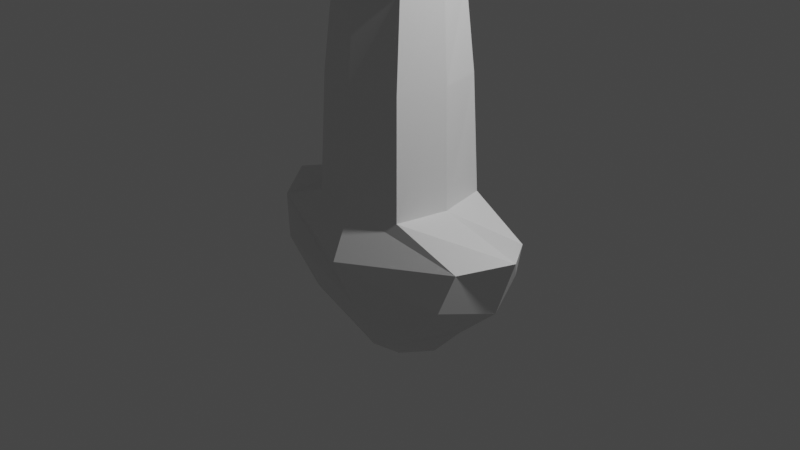 # Source: Sword.blend  (saved by Blender 3.2.14; exported with 4.5.12 LTS)
import bpy
from mathutils import Matrix  # noqa: F401  (used for matrix-valued properties, if any)

bpy.ops.wm.read_factory_settings(use_empty=True)
scene = bpy.context.scene
scene.name = 'Scene'

# ---- collections
col_collection = bpy.data.collections.new('Collection'); scene.collection.children.link(col_collection)

# ---- materials (node trees are filled in below, after node groups)
mat_material = bpy.data.materials.new('Material')
mat_material.alpha_threshold = 0.0
mat_material.use_transparent_shadow = False
mat_material.line_color = (0.0, 0.0, 0.0, 1.0)

# ---- material node trees
mat_material.use_nodes = True; mat_material.node_tree.nodes.clear()
_N = mat_material.node_tree.nodes; _L = mat_material.node_tree.links
n0 = _N.new('ShaderNodeOutputMaterial'); n0.name = 'Material Output'; n0.location = (300, 300)
n1 = _N.new('ShaderNodeBsdfPrincipled'); n1.name = 'Principled BSDF'; n1.location = (10, 300)
n1.distribution = 'GGX'
n1.subsurface_method = 'RANDOM_WALK_SKIN'
n1.inputs[2].default_value = 0.4
n1.inputs[3].default_value = 1.45
n1.inputs[27].default_value = (0.0, 0.0, 0.0, 1.0)
n1.inputs[28].default_value = 1.0
_L.new(n1.outputs[0], n0.inputs[0])
n0.is_active_output = True

# ---- world
world_world = bpy.data.worlds.new('World'); scene.world = world_world
world_world.use_nodes = True; world_world.node_tree.nodes.clear()
_N = world_world.node_tree.nodes; _L = world_world.node_tree.links
n0 = _N.new('ShaderNodeOutputWorld'); n0.name = 'World Output'; n0.location = (300, 300)
n1 = _N.new('ShaderNodeBackground'); n1.name = 'Background'; n1.location = (10, 300)
n1.inputs[0].default_value = (0.05088, 0.05088, 0.05088, 1.0)
_L.new(n1.outputs[0], n0.inputs[0])
n0.is_active_output = True
world_world.color = (0.05088, 0.05088, 0.05088)
world_world.use_sun_shadow = False
world_world.sun_shadow_jitter_overblur = 0.0

# ---- cameras
cam_camera = bpy.data.cameras.new('Camera')
cam_camera.clip_end = 100.0
cam_camera.ortho_scale = 7.314

# ---- lights
light_light = bpy.data.lights.new('Light', 'POINT')
light_light.transmission_factor = 0.0
light_light.energy = 1000.0
light_light.shadow_soft_size = 0.1
light_light.shadow_maximum_resolution = 0.006
light_light.use_absolute_resolution = True

# ---- meshes
me_cube = bpy.data.meshes.new('Cube')
me_cube.from_pydata([(0.5029, 0.5029, 1.563), (0.7213, 0.4942, -0.8758), (0.5029, -0.5029, 1.563), (0.7213, -0.4942, -0.8758), (-0.5029, 0.5029, 1.563), (-0.7213, 0.4942, -0.8758), (-0.5029, -0.5029, 1.563), (-0.7213, -0.4942, -0.8758), (0.0, 0.504, -1.032), (0.0, -0.6355, 1.572), (0.0, -0.504, -1.032), (0.0, 0.6355, 1.572), (1.245, 0.4631, 0.01187), (-1.245, -0.4631, 0.01187), (1.245, -0.4631, 0.01187), (-1.245, 0.4631, 0.01187), (0.0, 0.8775, -0.1728), (0.0, -0.8775, -0.1728), (-0.8778, 0.0, -0.9605), (0.6355, 0.0, 1.572), (-0.6355, 0.0, 1.572), (0.8778, 0.0, -0.9605), (1.562, -1.916e-10, 0.09329), (-1.562, -1.916e-10, 0.09329), (0.0, -0.6663, 0.3226), (-0.5488, -0.5488, 0.3226), (0.6663, -4.274e-09, 0.3226), (0.5488, -0.5488, 0.3226), (-0.6663, -4.274e-09, 0.3226), (-0.5488, 0.5488, 0.3226), (0.0, 0.6663, 0.3226), (0.5488, 0.5488, 0.3226), (0.4316, 0.4316, 5.702), (-1.343, 0.0, -0.5325), (-1.109, -0.5465, -0.4167), (0.0, 0.6466, -0.7275), (-1.109, 0.5465, -0.4167), (0.0, -0.6466, -0.7275), (1.109, -0.5465, -0.4167), (1.343, 0.0, -0.5325), (1.109, 0.5465, -0.4167), (0.2977, 0.3602, -1.221), (0.2977, -0.3602, -1.221), (-0.2977, 0.3602, -1.221), (-0.2977, -0.3602, -1.221), (0.0, 0.3647, -1.33), (0.0, -0.3647, -1.33), (-0.5323, 0.0, -1.33), (0.5323, 0.0, -1.33), (0.0, 0.0, -1.611), (0.4451, 0.4451, 4.379), (0.4451, -0.4451, 4.379), (-0.4451, 0.4451, 4.379), (-0.4451, -0.4451, 4.379), (-4.712e-10, -0.5616, 4.4), (-3.206e-10, 0.5616, 4.4), (0.5616, -1.603e-10, 4.4), (-0.5616, -2.356e-10, 4.4), (0.4316, -0.4316, 5.702), (-0.4316, 0.4316, 5.702), (-0.4316, -0.4316, 5.702), (-4.712e-10, -0.4767, 5.842), (-3.206e-10, 0.4767, 5.842), (0.4767, -1.603e-10, 5.555), (-0.4767, -2.356e-10, 5.555), (1.722, 0.4917, 6.724), (1.514, 0.5013, 5.997), (1.514, -0.5013, 5.997), (-1.514, 0.5013, 5.997), (-1.514, -0.5013, 5.997), (1.251e-09, -0.7456, 6.146), (1.487e-09, 0.7456, 6.146), (1.911, -1.178e-10, 5.928), (-1.911, -8.085e-11, 5.928), (1.722, -0.4917, 6.724), (-1.722, 0.4917, 6.724), (-1.722, -0.4917, 6.724), (8.051e-10, -0.6666, 7.268), (1.089e-09, 0.6666, 7.268), (2.252, -1.123e-10, 6.61), (-2.252, -8.085e-11, 6.61), (1.38, 0.4455, 7.204), (1.38, -0.4455, 7.204), (-1.38, 0.4455, 7.204), (-1.38, -0.4455, 7.204), (5.585e-10, -0.4923, 7.584), (7.386e-10, 0.4923, 7.584), (2.112, -1.444e-10, 7.072), (-2.112, -1.854e-10, 7.072), (0.9656, 0.3654, 19.21), (0.9656, -0.3654, 19.21), (-0.9656, 0.3654, 19.21), (-0.9656, -0.3654, 19.21), (3.062e-10, -0.2535, 22.25), (4.05e-10, 0.2535, 22.25), (1.283, -7.917e-11, 21.93), (-1.283, -1.017e-10, 21.93), (2.604e-10, -1.606e-10, 25.58), (-7.51e-11, 0.5235, 2.936), (-0.4253, 0.3865, 2.932), (-0.5523, -5.519e-11, 2.936), (-0.4253, -0.3865, 2.932), (0.4253, 0.3865, 2.932), (0.5523, -5.519e-11, 2.936), (0.4253, -0.3865, 2.932), (-1.457e-10, -0.5235, 2.936), (-3.528e-11, -0.5583, 2.491), (0.4515, 0.4126, 2.489), (0.4515, -0.4126, 2.489), (0.5872, -1.764e-11, 2.491), (-0.5872, 0.0, 2.491), (-0.4515, 0.4126, 2.489), (-0.4515, -0.4126, 2.489), (0.0, 0.5583, 2.491), (0.5873, 0.4612, 2.757), (0.5847, 0.4645, 2.626), (0.5873, -0.4612, 2.757), (0.5847, -0.4645, 2.626), (-0.5873, 0.4612, 2.757), (-0.5847, 0.4645, 2.626), (-0.5873, -0.4612, 2.757), (-0.5847, -0.4645, 2.626), (-1.437e-10, -0.6432, 2.627), (-1.831e-10, -0.6405, 2.761), (0.0, 0.6432, 2.627), (-2.077e-11, 0.6405, 2.761), (0.7693, -4.815e-11, 2.634), (0.7716, -5.965e-11, 2.756), (-0.7693, 1.026e-12, 2.634), (-0.7716, -1.304e-11, 2.756), (-1.173, 0.4054, 13.86), (-1.923, -1.435e-10, 14.02), (-1.173, -0.4054, 13.86), (4.323e-10, -0.4482, 14.0), (5.718e-10, 0.4482, 14.0), (1.173, 0.4054, 13.86), (1.923, -1.118e-10, 14.02), (1.173, -0.4054, 13.86), (-2.018, -1.644e-10, 10.55), (-1.276, -0.4255, 10.53), (6.552e-10, 0.4702, 9.993), (1.276, 0.4255, 10.53), (1.276, -0.4255, 10.53), (-1.276, 0.4255, 10.53), (4.954e-10, -0.4702, 9.993), (2.018, -1.281e-10, 10.55), (-1.069, 0.3854, 17.18), (3.693e-10, -0.4261, 17.6), (1.828, -9.547e-11, 18.7), (-1.828, -1.226e-10, 18.7), (-1.069, -0.3854, 17.18), (4.884e-10, 0.4261, 17.6), (1.069, 0.3854, 17.18), (1.069, -0.3854, 17.18)], [], [(120, 123, 105, 101), (17, 24, 25, 13), (23, 28, 29, 15), (8, 1, 41, 45), (22, 26, 27, 14), (16, 30, 31, 12), (15, 29, 30, 16), (18, 5, 43, 47), (14, 27, 24, 17), (123, 116, 104, 105), (38, 14, 17, 37), (36, 15, 16, 35), (35, 16, 12, 40), (39, 22, 14, 38), (33, 23, 15, 36), (37, 17, 13, 34), (34, 13, 23, 33), (40, 12, 22, 39), (127, 114, 102, 103), (5, 8, 45, 43), (12, 31, 26, 22), (1, 21, 48, 41), (13, 25, 28, 23), (118, 129, 100, 99), (9, 6, 25, 24), (19, 2, 27, 26), (20, 4, 29, 28), (11, 0, 31, 30), (2, 9, 24, 27), (4, 11, 30, 29), (0, 19, 26, 31), (6, 20, 28, 25), (104, 103, 56, 51), (102, 98, 55, 50), (98, 99, 52, 55), (100, 101, 53, 57), (129, 120, 101, 100), (125, 118, 99, 98), (114, 125, 98, 102), (18, 7, 34, 33), (8, 5, 36, 35), (10, 3, 38, 37), (21, 1, 40, 39), (1, 8, 35, 40), (7, 10, 37, 34), (5, 18, 33, 36), (3, 21, 39, 38), (49, 48, 42, 46), (47, 49, 46, 44), (43, 45, 49, 47), (45, 41, 48, 49), (3, 10, 46, 42), (7, 18, 47, 44), (21, 3, 42, 48), (10, 7, 44, 46), (54, 51, 58, 61), (56, 50, 32, 63), (51, 56, 63, 58), (50, 55, 62, 32), (103, 102, 50, 56), (105, 104, 51, 54), (99, 100, 57, 52), (101, 105, 54, 53), (58, 63, 72, 67), (32, 62, 71, 66), (62, 59, 68, 71), (64, 60, 69, 73), (52, 57, 64, 59), (53, 54, 61, 60), (57, 53, 60, 64), (55, 52, 59, 62), (71, 68, 75, 78), (73, 69, 76, 80), (69, 70, 77, 76), (68, 73, 80, 75), (63, 32, 66, 72), (61, 58, 67, 70), (59, 64, 73, 68), (60, 61, 70, 69), (78, 75, 83, 86), (80, 76, 84, 88), (76, 77, 85, 84), (75, 80, 88, 83), (66, 71, 78, 65), (67, 72, 79, 74), (72, 66, 65, 79), (70, 67, 74, 77), (152, 151, 94, 89), (151, 146, 91, 94), (149, 150, 92, 96), (150, 147, 93, 92), (65, 78, 86, 81), (74, 79, 87, 82), (79, 65, 81, 87), (77, 74, 82, 85), (97, 96, 92, 93), (95, 97, 93, 90), (89, 94, 97, 95), (94, 91, 96, 97), (153, 148, 95, 90), (148, 152, 89, 95), (147, 153, 90, 93), (146, 149, 96, 91), (110, 112, 121, 128), (113, 111, 119, 124), (108, 109, 126, 117), (116, 127, 103, 104), (112, 106, 122, 121), (111, 110, 128, 119), (109, 107, 115, 126), (106, 108, 117, 122), (0, 11, 113, 107), (11, 4, 111, 113), (20, 6, 112, 110), (6, 9, 106, 112), (2, 19, 109, 108), (19, 0, 107, 109), (9, 2, 108, 106), (4, 20, 110, 111), (123, 120, 121, 122), (127, 116, 117, 126), (129, 118, 119, 128), (125, 114, 115, 124), (116, 123, 122, 117), (118, 125, 124, 119), (114, 127, 126, 115), (120, 129, 128, 121), (107, 113, 124, 115), (143, 138, 131, 130), (144, 142, 137, 133), (145, 141, 135, 136), (142, 145, 136, 137), (139, 144, 133, 132), (138, 139, 132, 131), (140, 143, 130, 134), (141, 140, 134, 135), (81, 86, 140, 141), (86, 83, 143, 140), (88, 84, 139, 138), (84, 85, 144, 139), (82, 87, 145, 142), (87, 81, 141, 145), (85, 82, 142, 144), (83, 88, 138, 143), (130, 131, 149, 146), (133, 137, 153, 147), (136, 135, 152, 148), (137, 136, 148, 153), (132, 133, 147, 150), (131, 132, 150, 149), (134, 130, 146, 151), (135, 134, 151, 152)])
_uv = me_cube.uv_layers.new(name='UVMap')
_uv.uv.foreach_set('vector', [0.8252, 0.7002, 0.75, 0.7002, 0.75, 0.7002, 0.8252, 0.7002, 0.5, 0.875, 0.625, 0.875, 0.625, 1.0, 0.5, 1.0, 0.5, 0.125, 0.625, 0.125, 0.625, 0.25, 0.5, 0.25, 0.25, 0.5422, 0.3328, 0.5422, 0.3328, 0.5422, 0.25, 0.5422, 0.5, 0.625, 0.625, 0.625, 0.625, 0.75, 0.5, 0.75, 0.5, 0.375, 0.625, 0.375, 0.625, 0.5, 0.5, 0.5, 0.5, 0.25, 0.625, 0.25, 0.625, 0.375, 0.5, 0.375, 0.1672, 0.625, 0.1672, 0.5422, 0.1672, 0.5422, 0.1672, 0.625, 0.5, 0.75, 0.625, 0.75, 0.625, 0.875, 0.5, 0.875, 0.75, 0.7002, 0.6748, 0.7002, 0.6748, 0.7002, 0.75, 0.7002, 0.375, 0.75, 0.5, 0.75, 0.5, 0.875, 0.375, 0.875, 0.375, 0.25, 0.5, 0.25, 0.5, 0.375, 0.375, 0.375, 0.375, 0.375, 0.5, 0.375, 0.5, 0.5, 0.375, 0.5, 0.375, 0.625, 0.5, 0.625, 0.5, 0.75, 0.375, 0.75, 0.375, 0.125, 0.5, 0.125, 0.5, 0.25, 0.375, 0.25, 0.375, 0.875, 0.5, 0.875, 0.5, 1.0, 0.375, 1.0, 0.375, 0.0, 0.5, 0.0, 0.5, 0.125, 0.375, 0.125, 0.375, 0.5, 0.5, 0.5, 0.5, 0.625, 0.375, 0.625, 0.6748, 0.625, 0.6748, 0.5498, 0.6748, 0.5498, 0.6748, 0.625, 0.1672, 0.5422, 0.25, 0.5422, 0.25, 0.5422, 0.1672, 0.5422, 0.5, 0.5, 0.625, 0.5, 0.625, 0.625, 0.5, 0.625, 0.3328, 0.5422, 0.3328, 0.625, 0.3328, 0.625, 0.3328, 0.5422, 0.5, 0.0, 0.625, 0.0, 0.625, 0.125, 0.5, 0.125, 0.8252, 0.5498, 0.8252, 0.625, 0.8252, 0.625, 0.8252, 0.5498, 0.75, 0.7002, 0.8252, 0.7002, 0.875, 0.75, 0.75, 0.75, 0.6748, 0.625, 0.6748, 0.7002, 0.625, 0.75, 0.625, 0.625, 0.8252, 0.625, 0.8252, 0.5498, 0.875, 0.5, 0.875, 0.625, 0.75, 0.5498, 0.6748, 0.5498, 0.625, 0.5, 0.75, 0.5, 0.6748, 0.7002, 0.75, 0.7002, 0.75, 0.75, 0.625, 0.75, 0.8252, 0.5498, 0.75, 0.5498, 0.75, 0.5, 0.875, 0.5, 0.6748, 0.5498, 0.6748, 0.625, 0.625, 0.625, 0.625, 0.5, 0.8252, 0.7002, 0.8252, 0.625, 0.875, 0.625, 0.875, 0.75, 0.6748, 0.7002, 0.6748, 0.625, 0.6748, 0.625, 0.6748, 0.7002, 0.6748, 0.5498, 0.75, 0.5498, 0.75, 0.5498, 0.6748, 0.5498, 0.75, 0.5498, 0.8252, 0.5498, 0.8252, 0.5498, 0.75, 0.5498, 0.8252, 0.625, 0.8252, 0.7002, 0.8252, 0.7002, 0.8252, 0.625, 0.8252, 0.625, 0.8252, 0.7002, 0.8252, 0.7002, 0.8252, 0.625, 0.75, 0.5498, 0.8252, 0.5498, 0.8252, 0.5498, 0.75, 0.5498, 0.6748, 0.5498, 0.75, 0.5498, 0.75, 0.5498, 0.6748, 0.5498, 0.1672, 0.625, 0.1672, 0.7078, 0.125, 0.75, 0.125, 0.625, 0.25, 0.5422, 0.1672, 0.5422, 0.125, 0.5, 0.25, 0.5, 0.25, 0.7078, 0.3328, 0.7078, 0.375, 0.75, 0.25, 0.75, 0.3328, 0.625, 0.3328, 0.5422, 0.375, 0.5, 0.375, 0.625, 0.3328, 0.5422, 0.25, 0.5422, 0.25, 0.5, 0.375, 0.5, 0.1672, 0.7078, 0.25, 0.7078, 0.25, 0.75, 0.125, 0.75, 0.1672, 0.5422, 0.1672, 0.625, 0.125, 0.625, 0.125, 0.5, 0.3328, 0.7078, 0.3328, 0.625, 0.375, 0.625, 0.375, 0.75, 0.25, 0.625, 0.3328, 0.625, 0.3328, 0.7078, 0.25, 0.7078, 0.1672, 0.625, 0.25, 0.625, 0.25, 0.7078, 0.1672, 0.7078, 0.1672, 0.5422, 0.25, 0.5422, 0.25, 0.625, 0.1672, 0.625, 0.25, 0.5422, 0.3328, 0.5422, 0.3328, 0.625, 0.25, 0.625, 0.3328, 0.7078, 0.25, 0.7078, 0.25, 0.7078, 0.3328, 0.7078, 0.1672, 0.7078, 0.1672, 0.625, 0.1672, 0.625, 0.1672, 0.7078, 0.3328, 0.625, 0.3328, 0.7078, 0.3328, 0.7078, 0.3328, 0.625, 0.25, 0.7078, 0.1672, 0.7078, 0.1672, 0.7078, 0.25, 0.7078, 0.75, 0.7002, 0.6748, 0.7002, 0.6748, 0.7002, 0.75, 0.7002, 0.6748, 0.625, 0.6748, 0.5498, 0.6748, 0.5498, 0.6748, 0.625, 0.6748, 0.7002, 0.6748, 0.625, 0.6748, 0.625, 0.6748, 0.7002, 0.6748, 0.5498, 0.75, 0.5498, 0.75, 0.5498, 0.6748, 0.5498, 0.6748, 0.625, 0.6748, 0.5498, 0.6748, 0.5498, 0.6748, 0.625, 0.75, 0.7002, 0.6748, 0.7002, 0.6748, 0.7002, 0.75, 0.7002, 0.8252, 0.5498, 0.8252, 0.625, 0.8252, 0.625, 0.8252, 0.5498, 0.8252, 0.7002, 0.75, 0.7002, 0.75, 0.7002, 0.8252, 0.7002, 0.6748, 0.7002, 0.6748, 0.625, 0.6748, 0.625, 0.6748, 0.7002, 0.6748, 0.5498, 0.75, 0.5498, 0.75, 0.5498, 0.6748, 0.5498, 0.75, 0.5498, 0.8252, 0.5498, 0.8252, 0.5498, 0.75, 0.5498, 0.8252, 0.625, 0.8252, 0.7002, 0.8252, 0.7002, 0.8252, 0.625, 0.8252, 0.5498, 0.8252, 0.625, 0.8252, 0.625, 0.8252, 0.5498, 0.8252, 0.7002, 0.75, 0.7002, 0.75, 0.7002, 0.8252, 0.7002, 0.8252, 0.625, 0.8252, 0.7002, 0.8252, 0.7002, 0.8252, 0.625, 0.75, 0.5498, 0.8252, 0.5498, 0.8252, 0.5498, 0.75, 0.5498, 0.75, 0.5498, 0.8252, 0.5498, 0.8252, 0.5498, 0.75, 0.5498, 0.8252, 0.625, 0.8252, 0.7002, 0.8252, 0.7002, 0.8252, 0.625, 0.8252, 0.7002, 0.75, 0.7002, 0.75, 0.7002, 0.8252, 0.7002, 0.8252, 0.5498, 0.8252, 0.625, 0.8252, 0.625, 0.8252, 0.5498, 0.6748, 0.625, 0.6748, 0.5498, 0.6748, 0.5498, 0.6748, 0.625, 0.75, 0.7002, 0.6748, 0.7002, 0.6748, 0.7002, 0.75, 0.7002, 0.8252, 0.5498, 0.8252, 0.625, 0.8252, 0.625, 0.8252, 0.5498, 0.8252, 0.7002, 0.75, 0.7002, 0.75, 0.7002, 0.8252, 0.7002, 0.75, 0.5498, 0.8252, 0.5498, 0.8252, 0.5498, 0.75, 0.5498, 0.8252, 0.625, 0.8252, 0.7002, 0.8252, 0.7002, 0.8252, 0.625, 0.8252, 0.7002, 0.75, 0.7002, 0.75, 0.7002, 0.8252, 0.7002, 0.8252, 0.5498, 0.8252, 0.625, 0.8252, 0.625, 0.8252, 0.5498, 0.6748, 0.5498, 0.75, 0.5498, 0.75, 0.5498, 0.6748, 0.5498, 0.6748, 0.7002, 0.6748, 0.625, 0.6748, 0.625, 0.6748, 0.7002, 0.6748, 0.625, 0.6748, 0.5498, 0.6748, 0.5498, 0.6748, 0.625, 0.75, 0.7002, 0.6748, 0.7002, 0.6748, 0.7002, 0.75, 0.7002, 0.6748, 0.5498, 0.75, 0.5498, 0.75, 0.5498, 0.6748, 0.5498, 0.75, 0.5498, 0.8252, 0.5498, 0.8252, 0.5498, 0.75, 0.5498, 0.8252, 0.625, 0.8252, 0.7002, 0.8252, 0.7002, 0.8252, 0.625, 0.8252, 0.7002, 0.75, 0.7002, 0.75, 0.7002, 0.8252, 0.7002, 0.6748, 0.5498, 0.75, 0.5498, 0.75, 0.5498, 0.6748, 0.5498, 0.6748, 0.7002, 0.6748, 0.625, 0.6748, 0.625, 0.6748, 0.7002, 0.6748, 0.625, 0.6748, 0.5498, 0.6748, 0.5498, 0.6748, 0.625, 0.75, 0.7002, 0.6748, 0.7002, 0.6748, 0.7002, 0.75, 0.7002, 0.75, 0.625, 0.8252, 0.625, 0.8252, 0.7002, 0.75, 0.7002, 0.6748, 0.625, 0.75, 0.625, 0.75, 0.7002, 0.6748, 0.7002, 0.6748, 0.5498, 0.75, 0.5498, 0.75, 0.625, 0.6748, 0.625, 0.75, 0.5498, 0.8252, 0.5498, 0.8252, 0.625, 0.75, 0.625, 0.6748, 0.7002, 0.6748, 0.625, 0.6748, 0.625, 0.6748, 0.7002, 0.6748, 0.625, 0.6748, 0.5498, 0.6748, 0.5498, 0.6748, 0.625, 0.75, 0.7002, 0.6748, 0.7002, 0.6748, 0.7002, 0.75, 0.7002, 0.8252, 0.5498, 0.8252, 0.625, 0.8252, 0.625, 0.8252, 0.5498, 0.8252, 0.625, 0.8252, 0.7002, 0.8252, 0.7002, 0.8252, 0.625, 0.75, 0.5498, 0.8252, 0.5498, 0.8252, 0.5498, 0.75, 0.5498, 0.6748, 0.7002, 0.6748, 0.625, 0.6748, 0.625, 0.6748, 0.7002, 0.6748, 0.7002, 0.6748, 0.625, 0.6748, 0.625, 0.6748, 0.7002, 0.8252, 0.7002, 0.75, 0.7002, 0.75, 0.7002, 0.8252, 0.7002, 0.8252, 0.5498, 0.8252, 0.625, 0.8252, 0.625, 0.8252, 0.5498, 0.6748, 0.625, 0.6748, 0.5498, 0.6748, 0.5498, 0.6748, 0.625, 0.75, 0.7002, 0.6748, 0.7002, 0.6748, 0.7002, 0.75, 0.7002, 0.6748, 0.5498, 0.75, 0.5498, 0.75, 0.5498, 0.6748, 0.5498, 0.75, 0.5498, 0.8252, 0.5498, 0.8252, 0.5498, 0.75, 0.5498, 0.8252, 0.625, 0.8252, 0.7002, 0.8252, 0.7002, 0.8252, 0.625, 0.8252, 0.7002, 0.75, 0.7002, 0.75, 0.7002, 0.8252, 0.7002, 0.6748, 0.7002, 0.6748, 0.625, 0.6748, 0.625, 0.6748, 0.7002, 0.6748, 0.625, 0.6748, 0.5498, 0.6748, 0.5498, 0.6748, 0.625, 0.75, 0.7002, 0.6748, 0.7002, 0.6748, 0.7002, 0.75, 0.7002, 0.8252, 0.5498, 0.8252, 0.625, 0.8252, 0.625, 0.8252, 0.5498, 0.75, 0.7002, 0.8252, 0.7002, 0.8252, 0.7002, 0.75, 0.7002, 0.6748, 0.625, 0.6748, 0.7002, 0.6748, 0.7002, 0.6748, 0.625, 0.8252, 0.625, 0.8252, 0.5498, 0.8252, 0.5498, 0.8252, 0.625, 0.75, 0.5498, 0.6748, 0.5498, 0.6748, 0.5498, 0.75, 0.5498, 0.6748, 0.7002, 0.75, 0.7002, 0.75, 0.7002, 0.6748, 0.7002, 0.8252, 0.5498, 0.75, 0.5498, 0.75, 0.5498, 0.8252, 0.5498, 0.6748, 0.5498, 0.6748, 0.625, 0.6748, 0.625, 0.6748, 0.5498, 0.8252, 0.7002, 0.8252, 0.625, 0.8252, 0.625, 0.8252, 0.7002, 0.6748, 0.5498, 0.75, 0.5498, 0.75, 0.5498, 0.6748, 0.5498, 0.8252, 0.5498, 0.8252, 0.625, 0.8252, 0.625, 0.8252, 0.5498, 0.75, 0.7002, 0.6748, 0.7002, 0.6748, 0.7002, 0.75, 0.7002, 0.6748, 0.625, 0.6748, 0.5498, 0.6748, 0.5498, 0.6748, 0.625, 0.6748, 0.7002, 0.6748, 0.625, 0.6748, 0.625, 0.6748, 0.7002, 0.8252, 0.7002, 0.75, 0.7002, 0.75, 0.7002, 0.8252, 0.7002, 0.8252, 0.625, 0.8252, 0.7002, 0.8252, 0.7002, 0.8252, 0.625, 0.75, 0.5498, 0.8252, 0.5498, 0.8252, 0.5498, 0.75, 0.5498, 0.6748, 0.5498, 0.75, 0.5498, 0.75, 0.5498, 0.6748, 0.5498, 0.6748, 0.5498, 0.75, 0.5498, 0.75, 0.5498, 0.6748, 0.5498, 0.75, 0.5498, 0.8252, 0.5498, 0.8252, 0.5498, 0.75, 0.5498, 0.8252, 0.625, 0.8252, 0.7002, 0.8252, 0.7002, 0.8252, 0.625, 0.8252, 0.7002, 0.75, 0.7002, 0.75, 0.7002, 0.8252, 0.7002, 0.6748, 0.7002, 0.6748, 0.625, 0.6748, 0.625, 0.6748, 0.7002, 0.6748, 0.625, 0.6748, 0.5498, 0.6748, 0.5498, 0.6748, 0.625, 0.75, 0.7002, 0.6748, 0.7002, 0.6748, 0.7002, 0.75, 0.7002, 0.8252, 0.5498, 0.8252, 0.625, 0.8252, 0.625, 0.8252, 0.5498, 0.8252, 0.5498, 0.8252, 0.625, 0.8252, 0.625, 0.8252, 0.5498, 0.75, 0.7002, 0.6748, 0.7002, 0.6748, 0.7002, 0.75, 0.7002, 0.6748, 0.625, 0.6748, 0.5498, 0.6748, 0.5498, 0.6748, 0.625, 0.6748, 0.7002, 0.6748, 0.625, 0.6748, 0.625, 0.6748, 0.7002, 0.8252, 0.7002, 0.75, 0.7002, 0.75, 0.7002, 0.8252, 0.7002, 0.8252, 0.625, 0.8252, 0.7002, 0.8252, 0.7002, 0.8252, 0.625, 0.75, 0.5498, 0.8252, 0.5498, 0.8252, 0.5498, 0.75, 0.5498, 0.6748, 0.5498, 0.75, 0.5498, 0.75, 0.5498, 0.6748, 0.5498])
me_cube.materials.append(mat_material)
me_cube.use_mirror_vertex_groups = False
me_cube.update()

# ---- objects
ob_cube = bpy.data.objects.new('Cube', me_cube)
ob_light = bpy.data.objects.new('Light', light_light)
ob_camera = bpy.data.objects.new('Camera', cam_camera)

# ---- transforms, parenting, visibility, modifiers, constraints
ob_cube.location = (0.0, 0.0, 0.0)
ob_cube.lock_rotations_4d = False
ob_cube.empty_display_type = 'ARROWS'
ob_cube.lineart.crease_threshold = 0.0
ob_light.location = (4.076, 1.005, 5.904)
ob_light.rotation_euler = (0.6503, 0.05522, 1.866)
ob_light.lock_rotations_4d = False
ob_light.empty_display_type = 'ARROWS'
ob_light.color = (0.0, 0.0, 0.0, 0.0)
ob_light.lineart.crease_threshold = 0.0
ob_camera.location = (7.359, -6.926, 4.958)
ob_camera.rotation_euler = (1.109, 0.0, 0.8149)
ob_camera.lock_rotations_4d = False
ob_camera.empty_display_type = 'ARROWS'
ob_camera.color = (0.0, 0.0, 0.0, 0.0)
ob_camera.display_type = 'WIRE'
ob_camera.lineart.crease_threshold = 0.0

# ---- collection membership
col_collection.objects.link(ob_cube)
col_collection.objects.link(ob_light)
col_collection.objects.link(ob_camera)

# ---- scene / render settings (as saved in the file)
scene.camera = ob_camera
scene.frame_start = 1; scene.frame_end = 250; scene.frame_set(1)
scene.render.engine = 'BLENDER_EEVEE_NEXT'
scene.cycles.sampling_pattern = 'TABULATED_SOBOL'
scene.cycles.use_light_tree = False
scene.view_settings.view_transform = 'Filmic'
bpy.context.view_layer.update()

